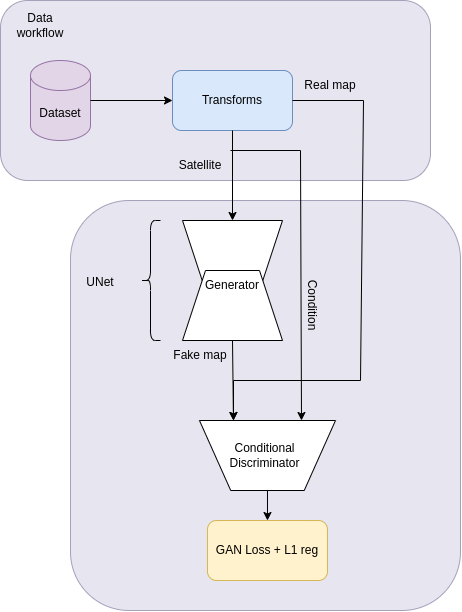

The diagram above was exported from draw.io. Its source (the exported page's mxGraphModel, read from the mxfile embedded in the PNG):
<mxGraphModel dx="939" dy="547" grid="1" gridSize="10" guides="1" tooltips="1" connect="1" arrows="1" fold="1" page="1" pageScale="1" pageWidth="850" pageHeight="1100" math="0" shadow="0">
  <root>
    <mxCell id="0" />
    <mxCell id="1" parent="0" />
    <mxCell id="gNhYKkfVLQiv_ASdKBe--1" value="" style="rounded=1;whiteSpace=wrap;html=1;fillColor=#d0cee2;strokeColor=#56517e;opacity=50;" vertex="1" parent="1">
      <mxGeometry x="70" y="80" width="430" height="180" as="geometry" />
    </mxCell>
    <mxCell id="gNhYKkfVLQiv_ASdKBe--2" value="&lt;font face=&quot;Helvetica&quot;&gt;Data workflow&lt;/font&gt;" style="text;html=1;align=center;verticalAlign=middle;whiteSpace=wrap;rounded=0;" vertex="1" parent="1">
      <mxGeometry x="80" y="90" width="60" height="30" as="geometry" />
    </mxCell>
    <mxCell id="gNhYKkfVLQiv_ASdKBe--3" value="Dataset" style="shape=cylinder3;whiteSpace=wrap;html=1;boundedLbl=1;backgroundOutline=1;size=15;fillColor=#e1d5e7;strokeColor=#9673a6;" vertex="1" parent="1">
      <mxGeometry x="100" y="140" width="60" height="80" as="geometry" />
    </mxCell>
    <mxCell id="gNhYKkfVLQiv_ASdKBe--5" value="Transforms" style="rounded=1;whiteSpace=wrap;html=1;fillColor=#dae8fc;strokeColor=#6c8ebf;" vertex="1" parent="1">
      <mxGeometry x="242" y="150" width="120" height="60" as="geometry" />
    </mxCell>
    <mxCell id="gNhYKkfVLQiv_ASdKBe--6" value="" style="endArrow=classic;html=1;rounded=0;exitX=1;exitY=0.5;exitDx=0;exitDy=0;exitPerimeter=0;entryX=0;entryY=0.5;entryDx=0;entryDy=0;" edge="1" parent="1" source="gNhYKkfVLQiv_ASdKBe--3" target="gNhYKkfVLQiv_ASdKBe--5">
      <mxGeometry width="50" height="50" relative="1" as="geometry">
        <mxPoint x="180" y="300" as="sourcePoint" />
        <mxPoint x="230" y="250" as="targetPoint" />
      </mxGeometry>
    </mxCell>
    <mxCell id="gNhYKkfVLQiv_ASdKBe--7" value="" style="rounded=1;whiteSpace=wrap;html=1;fillColor=#d0cee2;strokeColor=#56517e;opacity=50;" vertex="1" parent="1">
      <mxGeometry x="140" y="280" width="390" height="410" as="geometry" />
    </mxCell>
    <mxCell id="gNhYKkfVLQiv_ASdKBe--14" value="" style="endArrow=classic;html=1;rounded=0;exitX=0.5;exitY=1;exitDx=0;exitDy=0;entryX=0.5;entryY=0;entryDx=0;entryDy=0;" edge="1" parent="1" source="gNhYKkfVLQiv_ASdKBe--5" target="gNhYKkfVLQiv_ASdKBe--11">
      <mxGeometry width="50" height="50" relative="1" as="geometry">
        <mxPoint x="20" y="400" as="sourcePoint" />
        <mxPoint x="70" y="350" as="targetPoint" />
      </mxGeometry>
    </mxCell>
    <mxCell id="gNhYKkfVLQiv_ASdKBe--15" value="" style="endArrow=classic;html=1;rounded=0;exitX=1;exitY=0.5;exitDx=0;exitDy=0;entryX=0.25;entryY=0;entryDx=0;entryDy=0;" edge="1" parent="1" source="gNhYKkfVLQiv_ASdKBe--5" target="gNhYKkfVLQiv_ASdKBe--19">
      <mxGeometry width="50" height="50" relative="1" as="geometry">
        <mxPoint x="20" y="400" as="sourcePoint" />
        <mxPoint x="480" y="250" as="targetPoint" />
        <Array as="points">
          <mxPoint x="433" y="180" />
          <mxPoint x="430" y="460" />
          <mxPoint x="303" y="460" />
        </Array>
      </mxGeometry>
    </mxCell>
    <mxCell id="gNhYKkfVLQiv_ASdKBe--17" value="" style="group" vertex="1" connectable="0" parent="1">
      <mxGeometry x="252" y="300" width="100" height="120" as="geometry" />
    </mxCell>
    <mxCell id="gNhYKkfVLQiv_ASdKBe--11" value="" style="verticalLabelPosition=middle;verticalAlign=middle;html=1;shape=trapezoid;perimeter=trapezoidPerimeter;whiteSpace=wrap;size=0.23;arcSize=10;flipV=1;labelPosition=center;align=center;rotation=-180;direction=west;" vertex="1" parent="gNhYKkfVLQiv_ASdKBe--17">
      <mxGeometry width="100" height="70" as="geometry" />
    </mxCell>
    <mxCell id="gNhYKkfVLQiv_ASdKBe--16" value="" style="verticalLabelPosition=middle;verticalAlign=middle;html=1;shape=trapezoid;perimeter=trapezoidPerimeter;whiteSpace=wrap;size=0.23;arcSize=10;flipV=1;labelPosition=center;align=center;rotation=0;direction=west;" vertex="1" parent="gNhYKkfVLQiv_ASdKBe--17">
      <mxGeometry y="50" width="100" height="70" as="geometry" />
    </mxCell>
    <mxCell id="gNhYKkfVLQiv_ASdKBe--12" value="Generator" style="text;html=1;align=center;verticalAlign=middle;whiteSpace=wrap;rounded=0;" vertex="1" parent="gNhYKkfVLQiv_ASdKBe--17">
      <mxGeometry x="20" y="50" width="60" height="30" as="geometry" />
    </mxCell>
    <mxCell id="gNhYKkfVLQiv_ASdKBe--22" value="" style="group" vertex="1" connectable="0" parent="1">
      <mxGeometry x="300" y="470" width="115" height="70" as="geometry" />
    </mxCell>
    <mxCell id="gNhYKkfVLQiv_ASdKBe--24" value="" style="group" vertex="1" connectable="0" parent="gNhYKkfVLQiv_ASdKBe--22">
      <mxGeometry x="-40" width="145" height="70" as="geometry" />
    </mxCell>
    <mxCell id="gNhYKkfVLQiv_ASdKBe--36" value="" style="group" vertex="1" connectable="0" parent="gNhYKkfVLQiv_ASdKBe--24">
      <mxGeometry x="8.95999999999998" y="29.999999999999993" width="136.04" height="70" as="geometry" />
    </mxCell>
    <mxCell id="gNhYKkfVLQiv_ASdKBe--19" value="" style="verticalLabelPosition=middle;verticalAlign=middle;html=1;shape=trapezoid;perimeter=trapezoidPerimeter;whiteSpace=wrap;size=0.23;arcSize=10;flipV=1;labelPosition=center;align=center;rotation=-180;direction=west;" vertex="1" parent="gNhYKkfVLQiv_ASdKBe--36">
      <mxGeometry x="2.1316282072803006e-14" y="7.105427357601002e-15" width="136.04" height="70" as="geometry" />
    </mxCell>
    <mxCell id="gNhYKkfVLQiv_ASdKBe--21" value="Conditional Discriminator" style="text;html=1;align=center;verticalAlign=middle;whiteSpace=wrap;rounded=0;" vertex="1" parent="gNhYKkfVLQiv_ASdKBe--36">
      <mxGeometry x="41.03710784313727" y="20.000000000000014" width="49.04411764705882" height="30" as="geometry" />
    </mxCell>
    <mxCell id="gNhYKkfVLQiv_ASdKBe--23" value="" style="endArrow=classic;html=1;rounded=0;exitX=0.5;exitY=0;exitDx=0;exitDy=0;entryX=0.25;entryY=0;entryDx=0;entryDy=0;" edge="1" parent="1" source="gNhYKkfVLQiv_ASdKBe--16" target="gNhYKkfVLQiv_ASdKBe--19">
      <mxGeometry width="50" height="50" relative="1" as="geometry">
        <mxPoint x="20" y="400" as="sourcePoint" />
        <mxPoint x="299" y="460" as="targetPoint" />
      </mxGeometry>
    </mxCell>
    <mxCell id="gNhYKkfVLQiv_ASdKBe--25" value="Satellite" style="text;html=1;align=center;verticalAlign=middle;whiteSpace=wrap;rounded=0;" vertex="1" parent="1">
      <mxGeometry x="240" y="230" width="60" height="30" as="geometry" />
    </mxCell>
    <mxCell id="gNhYKkfVLQiv_ASdKBe--26" value="Real map" style="text;html=1;align=center;verticalAlign=middle;whiteSpace=wrap;rounded=0;" vertex="1" parent="1">
      <mxGeometry x="370" y="150" width="60" height="30" as="geometry" />
    </mxCell>
    <mxCell id="gNhYKkfVLQiv_ASdKBe--27" value="" style="shape=curlyBracket;whiteSpace=wrap;html=1;rounded=1;labelPosition=left;verticalLabelPosition=middle;align=right;verticalAlign=middle;" vertex="1" parent="1">
      <mxGeometry x="210" y="300" width="20" height="120" as="geometry" />
    </mxCell>
    <mxCell id="gNhYKkfVLQiv_ASdKBe--28" value="UNet" style="text;html=1;align=center;verticalAlign=middle;whiteSpace=wrap;rounded=0;" vertex="1" parent="1">
      <mxGeometry x="140" y="345" width="60" height="35" as="geometry" />
    </mxCell>
    <mxCell id="gNhYKkfVLQiv_ASdKBe--30" value="GAN Loss + L1 reg" style="rounded=1;whiteSpace=wrap;html=1;fillColor=#fff2cc;strokeColor=#d6b656;" vertex="1" parent="1">
      <mxGeometry x="276.98" y="600" width="120" height="60" as="geometry" />
    </mxCell>
    <mxCell id="gNhYKkfVLQiv_ASdKBe--31" value="" style="endArrow=classic;html=1;rounded=0;entryX=0.5;entryY=0;entryDx=0;entryDy=0;exitX=0.5;exitY=1;exitDx=0;exitDy=0;" edge="1" parent="1" source="gNhYKkfVLQiv_ASdKBe--19" target="gNhYKkfVLQiv_ASdKBe--30">
      <mxGeometry width="50" height="50" relative="1" as="geometry">
        <mxPoint x="350" y="540" as="sourcePoint" />
        <mxPoint x="70" y="350" as="targetPoint" />
      </mxGeometry>
    </mxCell>
    <mxCell id="gNhYKkfVLQiv_ASdKBe--32" value="Fake map" style="text;html=1;align=center;verticalAlign=middle;whiteSpace=wrap;rounded=0;" vertex="1" parent="1">
      <mxGeometry x="240" y="420" width="60" height="30" as="geometry" />
    </mxCell>
    <mxCell id="gNhYKkfVLQiv_ASdKBe--33" value="" style="endArrow=classic;html=1;rounded=0;entryX=0.75;entryY=0;entryDx=0;entryDy=0;" edge="1" parent="1" target="gNhYKkfVLQiv_ASdKBe--19">
      <mxGeometry width="50" height="50" relative="1" as="geometry">
        <mxPoint x="300" y="230" as="sourcePoint" />
        <mxPoint x="70" y="350" as="targetPoint" />
        <Array as="points">
          <mxPoint x="370" y="230" />
        </Array>
      </mxGeometry>
    </mxCell>
    <mxCell id="gNhYKkfVLQiv_ASdKBe--34" value="Condition" style="text;html=1;align=center;verticalAlign=middle;whiteSpace=wrap;rounded=0;rotation=90;" vertex="1" parent="1">
      <mxGeometry x="352" y="370" width="60" height="30" as="geometry" />
    </mxCell>
  </root>
</mxGraphModel>